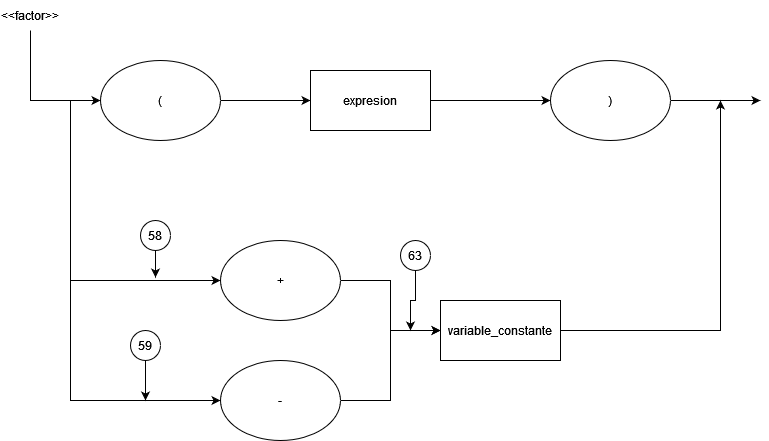

The diagram above was exported from draw.io. Its source (the exported page's mxGraphModel, read from the mxfile embedded in the PNG):
<mxGraphModel dx="1342" dy="600" grid="1" gridSize="10" guides="1" tooltips="1" connect="1" arrows="1" fold="1" page="1" pageScale="1" pageWidth="850" pageHeight="1100" math="0" shadow="0">
  <root>
    <mxCell id="0" />
    <mxCell id="1" parent="0" />
    <mxCell id="C2TK20rVCDSxe-pDAifp-9" style="edgeStyle=orthogonalEdgeStyle;rounded=0;orthogonalLoop=1;jettySize=auto;html=1;exitX=1;exitY=0.5;exitDx=0;exitDy=0;entryX=0;entryY=0.5;entryDx=0;entryDy=0;" parent="1" source="C2TK20rVCDSxe-pDAifp-1" target="C2TK20rVCDSxe-pDAifp-2" edge="1">
      <mxGeometry relative="1" as="geometry" />
    </mxCell>
    <mxCell id="C2TK20rVCDSxe-pDAifp-1" value="(" style="ellipse;whiteSpace=wrap;html=1;" parent="1" vertex="1">
      <mxGeometry x="160" y="140" width="120" height="80" as="geometry" />
    </mxCell>
    <mxCell id="C2TK20rVCDSxe-pDAifp-10" style="edgeStyle=orthogonalEdgeStyle;rounded=0;orthogonalLoop=1;jettySize=auto;html=1;exitX=1;exitY=0.5;exitDx=0;exitDy=0;entryX=0;entryY=0.5;entryDx=0;entryDy=0;" parent="1" source="C2TK20rVCDSxe-pDAifp-2" target="C2TK20rVCDSxe-pDAifp-3" edge="1">
      <mxGeometry relative="1" as="geometry" />
    </mxCell>
    <mxCell id="C2TK20rVCDSxe-pDAifp-2" value="expresion" style="rounded=0;whiteSpace=wrap;html=1;" parent="1" vertex="1">
      <mxGeometry x="370" y="150" width="120" height="60" as="geometry" />
    </mxCell>
    <mxCell id="C2TK20rVCDSxe-pDAifp-11" style="edgeStyle=orthogonalEdgeStyle;rounded=0;orthogonalLoop=1;jettySize=auto;html=1;exitX=1;exitY=0.5;exitDx=0;exitDy=0;" parent="1" source="C2TK20rVCDSxe-pDAifp-3" edge="1">
      <mxGeometry relative="1" as="geometry">
        <mxPoint x="820" y="180" as="targetPoint" />
      </mxGeometry>
    </mxCell>
    <mxCell id="C2TK20rVCDSxe-pDAifp-3" value=")" style="ellipse;whiteSpace=wrap;html=1;" parent="1" vertex="1">
      <mxGeometry x="610" y="140" width="120" height="80" as="geometry" />
    </mxCell>
    <mxCell id="C2TK20rVCDSxe-pDAifp-15" style="edgeStyle=orthogonalEdgeStyle;rounded=0;orthogonalLoop=1;jettySize=auto;html=1;exitX=1;exitY=0.5;exitDx=0;exitDy=0;entryX=0;entryY=0.5;entryDx=0;entryDy=0;" parent="1" source="C2TK20rVCDSxe-pDAifp-4" target="C2TK20rVCDSxe-pDAifp-6" edge="1">
      <mxGeometry relative="1" as="geometry" />
    </mxCell>
    <mxCell id="C2TK20rVCDSxe-pDAifp-4" value="+" style="ellipse;whiteSpace=wrap;html=1;" parent="1" vertex="1">
      <mxGeometry x="280" y="320" width="120" height="80" as="geometry" />
    </mxCell>
    <mxCell id="C2TK20rVCDSxe-pDAifp-16" style="edgeStyle=orthogonalEdgeStyle;rounded=0;orthogonalLoop=1;jettySize=auto;html=1;exitX=1;exitY=0.5;exitDx=0;exitDy=0;entryX=0;entryY=0.5;entryDx=0;entryDy=0;" parent="1" source="C2TK20rVCDSxe-pDAifp-5" target="C2TK20rVCDSxe-pDAifp-6" edge="1">
      <mxGeometry relative="1" as="geometry" />
    </mxCell>
    <mxCell id="C2TK20rVCDSxe-pDAifp-5" value="-" style="ellipse;whiteSpace=wrap;html=1;" parent="1" vertex="1">
      <mxGeometry x="280" y="440" width="120" height="80" as="geometry" />
    </mxCell>
    <mxCell id="C2TK20rVCDSxe-pDAifp-17" style="edgeStyle=orthogonalEdgeStyle;rounded=0;orthogonalLoop=1;jettySize=auto;html=1;exitX=1;exitY=0.5;exitDx=0;exitDy=0;" parent="1" source="C2TK20rVCDSxe-pDAifp-6" edge="1">
      <mxGeometry relative="1" as="geometry">
        <mxPoint x="780" y="180" as="targetPoint" />
      </mxGeometry>
    </mxCell>
    <mxCell id="C2TK20rVCDSxe-pDAifp-6" value="variable_constante" style="rounded=0;whiteSpace=wrap;html=1;" parent="1" vertex="1">
      <mxGeometry x="500" y="380" width="120" height="60" as="geometry" />
    </mxCell>
    <mxCell id="C2TK20rVCDSxe-pDAifp-8" value="" style="edgeStyle=orthogonalEdgeStyle;rounded=0;orthogonalLoop=1;jettySize=auto;html=1;exitX=0.5;exitY=1;exitDx=0;exitDy=0;entryX=0;entryY=0.5;entryDx=0;entryDy=0;" parent="1" source="AKesgdOgrw2XzEup0Wdu-1" target="C2TK20rVCDSxe-pDAifp-1" edge="1">
      <mxGeometry relative="1" as="geometry">
        <mxPoint x="80" y="180" as="sourcePoint" />
      </mxGeometry>
    </mxCell>
    <mxCell id="C2TK20rVCDSxe-pDAifp-13" style="edgeStyle=orthogonalEdgeStyle;rounded=0;orthogonalLoop=1;jettySize=auto;html=1;exitX=1;exitY=0.5;exitDx=0;exitDy=0;entryX=0;entryY=0.5;entryDx=0;entryDy=0;" parent="1" target="C2TK20rVCDSxe-pDAifp-4" edge="1">
      <mxGeometry relative="1" as="geometry">
        <mxPoint x="90" y="180" as="sourcePoint" />
        <Array as="points">
          <mxPoint x="130" y="180" />
          <mxPoint x="130" y="360" />
        </Array>
      </mxGeometry>
    </mxCell>
    <mxCell id="C2TK20rVCDSxe-pDAifp-14" style="edgeStyle=orthogonalEdgeStyle;rounded=0;orthogonalLoop=1;jettySize=auto;html=1;exitX=1;exitY=0.5;exitDx=0;exitDy=0;entryX=0;entryY=0.5;entryDx=0;entryDy=0;" parent="1" target="C2TK20rVCDSxe-pDAifp-5" edge="1">
      <mxGeometry relative="1" as="geometry">
        <mxPoint x="90" y="180" as="sourcePoint" />
        <Array as="points">
          <mxPoint x="130" y="180" />
          <mxPoint x="130" y="480" />
        </Array>
      </mxGeometry>
    </mxCell>
    <mxCell id="AKesgdOgrw2XzEup0Wdu-1" value="&amp;lt;&amp;lt;factor&amp;gt;&amp;gt;" style="text;html=1;strokeColor=none;fillColor=none;align=center;verticalAlign=middle;whiteSpace=wrap;rounded=0;" parent="1" vertex="1">
      <mxGeometry x="60" y="80" width="60" height="30" as="geometry" />
    </mxCell>
    <mxCell id="C6I1uNRRKJH1FfG7r-LV-1" style="edgeStyle=orthogonalEdgeStyle;rounded=0;orthogonalLoop=1;jettySize=auto;html=1;exitX=0.5;exitY=1;exitDx=0;exitDy=0;" edge="1" parent="1" source="C6I1uNRRKJH1FfG7r-LV-2">
      <mxGeometry relative="1" as="geometry">
        <mxPoint x="205" y="480" as="targetPoint" />
      </mxGeometry>
    </mxCell>
    <mxCell id="C6I1uNRRKJH1FfG7r-LV-2" value="59" style="ellipse;whiteSpace=wrap;html=1;aspect=fixed;" vertex="1" parent="1">
      <mxGeometry x="190" y="410" width="30" height="30" as="geometry" />
    </mxCell>
    <mxCell id="C6I1uNRRKJH1FfG7r-LV-3" style="edgeStyle=orthogonalEdgeStyle;rounded=0;orthogonalLoop=1;jettySize=auto;html=1;exitX=0.5;exitY=1;exitDx=0;exitDy=0;" edge="1" parent="1" source="C6I1uNRRKJH1FfG7r-LV-4">
      <mxGeometry relative="1" as="geometry">
        <mxPoint x="215" y="357" as="targetPoint" />
      </mxGeometry>
    </mxCell>
    <mxCell id="C6I1uNRRKJH1FfG7r-LV-4" value="58" style="ellipse;whiteSpace=wrap;html=1;aspect=fixed;" vertex="1" parent="1">
      <mxGeometry x="200" y="300" width="30" height="30" as="geometry" />
    </mxCell>
    <mxCell id="C6I1uNRRKJH1FfG7r-LV-7" style="edgeStyle=orthogonalEdgeStyle;rounded=0;orthogonalLoop=1;jettySize=auto;html=1;exitX=0.5;exitY=1;exitDx=0;exitDy=0;" edge="1" parent="1" source="C6I1uNRRKJH1FfG7r-LV-8">
      <mxGeometry relative="1" as="geometry">
        <mxPoint x="470" y="410" as="targetPoint" />
      </mxGeometry>
    </mxCell>
    <mxCell id="C6I1uNRRKJH1FfG7r-LV-8" value="63" style="ellipse;whiteSpace=wrap;html=1;aspect=fixed;" vertex="1" parent="1">
      <mxGeometry x="460" y="320" width="30" height="30" as="geometry" />
    </mxCell>
  </root>
</mxGraphModel>